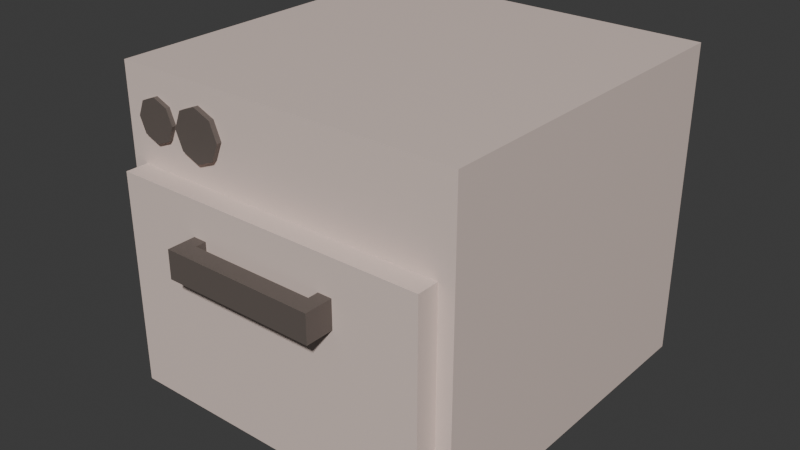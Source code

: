 # Source: dishwasher.blend  (saved by Blender 5.1.29; exported with 4.5.12 LTS)
import bpy
from mathutils import Matrix  # noqa: F401  (used for matrix-valued properties, if any)

bpy.ops.wm.read_factory_settings(use_empty=True)
scene = bpy.context.scene
scene.name = 'Scene'

# ---- collections
col_collection = bpy.data.collections.new('Collection'); scene.collection.children.link(col_collection)

# ---- images (referenced by path relative to the original .blend; pixels are not part of the script)
import os
ASSET_DIR = os.environ.get("B2B_ASSET_DIR", "")  # directory of the original .blend (textures are referenced by path, not embedded)
HERE = os.path.dirname(os.path.abspath(__file__))  # packed textures are extracted next to this script under _unpacked/

def load_image(name, relpath, width, height, colorspace="sRGB"):
    """Load a texture the original file referenced (path relative to the .blend, or extracted next to this script)."""
    p = next((c for c in (os.path.join(HERE, relpath), os.path.join(ASSET_DIR, relpath)) if relpath and os.path.exists(c)), "")
    if p:
        img = bpy.data.images.load(p, check_existing=True)
        img.name = name
    else:  # same state as the original file: an image datablock whose file is absent (Cycles renders it pink)
        img = bpy.data.images.new(name, width, height)
        img.source = "FILE"
        img.filepath = "//" + (relpath or name)
    img.colorspace_settings.name = colorspace
    return img
img_worm_palette_png_001 = load_image('WORM-Palette.png.001', '_unpacked/WORM-Palette.52f920b4.png', 96, 96, 'sRGB')

# ---- materials (node trees are filled in below, after node groups)
mat_worm_001 = bpy.data.materials.new('WORM.001')
mat_worm_001.use_backface_culling_lightprobe_volume = False
mat_worm_001.use_transparent_shadow = False

# ---- material node trees
mat_worm_001.use_nodes = True; mat_worm_001.node_tree.nodes.clear()
_N = mat_worm_001.node_tree.nodes; _L = mat_worm_001.node_tree.links
n0 = _N.new('ShaderNodeBsdfPrincipled'); n0.name = 'Principled BSDF'; n0.location = (10, 300)
n0.distribution = 'GGX'
n0.subsurface_method = 'RANDOM_WALK_SKIN'
n0.inputs[3].default_value = 1.45
n0.inputs[27].default_value = (0.0, 0.0, 0.0, 1.0)
n0.inputs[28].default_value = 1.0
n1 = _N.new('ShaderNodeOutputMaterial'); n1.name = 'Material Output'; n1.location = (300, 300)
n2 = _N.new('ShaderNodeTexImage'); n2.name = 'Image Texture'; n2.location = (-393, 125)
n2.image = img_worm_palette_png_001
n2.interpolation = 'Closest'
_L.new(n0.outputs[0], n1.inputs[0])
_L.new(n2.outputs[0], n0.inputs[0])
n1.is_active_output = True

# ---- world
world_world = bpy.data.worlds.new('World'); scene.world = world_world
world_world.use_nodes = True; world_world.node_tree.nodes.clear()
_N = world_world.node_tree.nodes; _L = world_world.node_tree.links
n0 = _N.new('ShaderNodeOutputWorld'); n0.name = 'World Output'; n0.location = (200, 100)
n1 = _N.new('ShaderNodeBackground'); n1.name = 'Background'; n1.location = (-200, 100)
n1.inputs[0].default_value = (0.05088, 0.05088, 0.05088, 1.0)
_L.new(n1.outputs[0], n0.inputs[0])
n0.is_active_output = True
world_world.color = (0.05088, 0.05088, 0.05088)
world_world.sun_shadow_jitter_overblur = 0.0

# ---- meshes
me_diswasher_lod_1 = bpy.data.meshes.new('Diswasher-LOD-1')
me_diswasher_lod_1.from_pydata([(-0.5, -0.5, -0.01667), (-0.5, -0.5, 0.8833), (-0.5, 0.5, -0.01667), (-0.5, 0.5, 0.8833), (0.5, -0.5, -0.01667), (0.5, -0.5, 0.8833), (0.5, 0.5, -0.01667), (0.5, 0.5, 0.8833), (0.4565, -0.5, 0.01612), (0.4565, -0.5, 0.6238), (-0.4565, -0.5, 0.6238), (-0.4565, -0.5, 0.01612), (0.4565, -0.563, 0.6238), (0.4565, -0.563, 0.01612), (-0.4565, -0.563, 0.01612), (-0.4565, -0.563, 0.6238), (-0.22, -0.5927, 0.4433), (-0.22, -0.5927, 0.5233), (-0.22, -0.4627, 0.4433), (-0.22, -0.4627, 0.5233), (-0.18, -0.5927, 0.4433), (-0.18, -0.5927, 0.5233), (-0.18, -0.4627, 0.4433), (-0.18, -0.4627, 0.5233), (0.22, -0.5927, 0.4433), (0.22, -0.5927, 0.5233), (0.22, -0.4627, 0.4433), (0.22, -0.4627, 0.5233), (0.18, -0.5927, 0.4433), (0.18, -0.5927, 0.5233), (0.18, -0.4627, 0.4433), (0.18, -0.4627, 0.5233), (-0.22, -0.6427, 0.4433), (-0.22, -0.6427, 0.5233), (-0.18, -0.6427, 0.5233), (-0.18, -0.6427, 0.4433), (0.22, -0.6427, 0.4433), (0.22, -0.6427, 0.5233), (0.18, -0.6427, 0.5233), (0.18, -0.6427, 0.4433), (-0.2421, -0.4856, 0.6847), (-0.2421, -0.5144, 0.6847), (-0.3873, -0.512, 0.6967), (-0.3873, -0.488, 0.6967), (-0.4297, -0.512, 0.7143), (-0.4297, -0.488, 0.7143), (-0.4473, -0.512, 0.7567), (-0.4473, -0.488, 0.7567), (-0.4297, -0.512, 0.7991), (-0.4297, -0.488, 0.7991), (-0.3873, -0.512, 0.8167), (-0.3873, -0.488, 0.8167), (-0.3449, -0.512, 0.7991), (-0.3449, -0.488, 0.7991), (-0.3273, -0.512, 0.7567), (-0.3273, -0.488, 0.7567), (-0.3449, -0.512, 0.7143), (-0.3449, -0.488, 0.7143), (-0.293, -0.5144, 0.7058), (-0.293, -0.4856, 0.7058), (-0.3141, -0.5144, 0.7567), (-0.3141, -0.4856, 0.7567), (-0.293, -0.5144, 0.8076), (-0.293, -0.4856, 0.8076), (-0.2421, -0.5144, 0.8287), (-0.2421, -0.4856, 0.8287), (-0.1912, -0.5144, 0.8076), (-0.1912, -0.4856, 0.8076), (-0.1701, -0.5144, 0.7567), (-0.1701, -0.4856, 0.7567), (-0.1912, -0.5144, 0.7058), (-0.1912, -0.4856, 0.7058), (-0.2421, -0.5144, 0.7567), (-0.3873, -0.512, 0.7567)], [], [(0, 1, 3, 2), (2, 3, 7, 6), (6, 7, 5, 4), (9, 10, 15, 12), (2, 6, 4, 0), (7, 3, 1, 5), (4, 5, 9, 8), (5, 1, 10, 9), (1, 0, 11, 10), (0, 4, 8, 11), (13, 12, 15, 14), (8, 9, 12, 13), (10, 11, 14, 15), (11, 8, 13, 14), (16, 17, 19, 18), (18, 19, 23, 22), (22, 23, 21, 20), (25, 29, 38, 37), (18, 22, 20, 16), (23, 19, 17, 21), (24, 26, 27, 25), (26, 30, 31, 27), (30, 28, 29, 31), (26, 24, 28, 30), (31, 29, 25, 27), (35, 34, 33, 32), (39, 36, 37, 38), (17, 16, 32, 33), (16, 20, 35, 32), (24, 25, 37, 36), (28, 24, 36, 39), (21, 17, 33, 34), (29, 21, 34, 38), (34, 35, 39, 38), (20, 28, 39, 35), (21, 29, 28, 20), (69, 61, 65), (42, 44, 45, 43), (66, 68, 69, 67), (44, 46, 47, 45), (64, 66, 67, 65), (46, 48, 49, 47), (62, 64, 65, 63), (48, 50, 51, 49), (64, 62, 72), (60, 62, 63, 61), (50, 52, 53, 51), (70, 41, 40, 71), (58, 60, 61, 59), (52, 54, 55, 53), (55, 47, 51), (41, 58, 59, 40), (54, 56, 57, 55), (68, 70, 71, 69), (56, 42, 43, 57), (54, 52, 73), (66, 64, 72), (44, 42, 73), (68, 66, 72), (70, 68, 72), (58, 41, 72), (41, 70, 72), (60, 58, 72), (48, 46, 73), (44, 73, 46), (56, 54, 73), (50, 48, 73), (42, 56, 73), (52, 50, 73), (61, 40, 59), (40, 69, 71), (69, 65, 67), (65, 61, 63), (61, 69, 40), (47, 43, 45), (43, 55, 57), (55, 51, 53), (51, 47, 49), (47, 55, 43), (60, 72, 62)])
_uv = me_diswasher_lod_1.uv_layers.new(name='UVMap')
_uv.uv.foreach_set('vector', [0.03387, 0.8852, 0.04552, 0.8852, 0.04552, 0.8981, 0.03387, 0.8981, 0.07933, 0.8981, 0.09097, 0.8981, 0.09097, 0.911, 0.07933, 0.911, 0.01964, 0.924, 0.007994, 0.924, 0.007994, 0.911, 0.01964, 0.911, 0.04886, 0.9099, 0.04886, 0.8981, 0.04967, 0.8981, 0.04967, 0.9099, 0.007994, 0.8981, 0.007994, 0.8852, 0.02093, 0.8852, 0.02093, 0.8981, 0.02093, 0.8852, 0.03387, 0.8852, 0.03387, 0.8981, 0.02093, 0.8981, 0.05161, 0.8981, 0.05161, 0.9097, 0.05105, 0.9064, 0.05105, 0.8985, 0.04886, 0.8981, 0.04886, 0.911, 0.0455, 0.9105, 0.0455, 0.8987, 0.05105, 0.8981, 0.05105, 0.9097, 0.05049, 0.9093, 0.05049, 0.9015, 0.03385, 0.911, 0.03385, 0.924, 0.03343, 0.9234, 0.03343, 0.9116, 0.03145, 0.9226, 0.03145, 0.9305, 0.01964, 0.9305, 0.01964, 0.9226, 0.01586, 0.9263, 0.007994, 0.9263, 0.007994, 0.9255, 0.01586, 0.9255, 0.05259, 0.8852, 0.05259, 0.893, 0.05177, 0.893, 0.05177, 0.8852, 0.03338, 0.911, 0.03338, 0.9228, 0.03256, 0.9228, 0.03256, 0.911, 0.2054, 0.924, 0.2064, 0.924, 0.2064, 0.9256, 0.2054, 0.9256, 0.2343, 0.9272, 0.2333, 0.9272, 0.2333, 0.9267, 0.2343, 0.9267, 0.2337, 0.9256, 0.2327, 0.9256, 0.2327, 0.924, 0.2337, 0.924, 0.2336, 0.9277, 0.2336, 0.9272, 0.2343, 0.9272, 0.2343, 0.9277, 0.2366, 0.9275, 0.2361, 0.9275, 0.2361, 0.9258, 0.2366, 0.9258, 0.2371, 0.9275, 0.2366, 0.9275, 0.2366, 0.9258, 0.2371, 0.9258, 0.2054, 0.926, 0.2037, 0.926, 0.2037, 0.925, 0.2054, 0.925, 0.2049, 0.9276, 0.2044, 0.9276, 0.2044, 0.9265, 0.2049, 0.9265, 0.2337, 0.9256, 0.2337, 0.924, 0.2348, 0.924, 0.2348, 0.9256, 0.2327, 0.9273, 0.2327, 0.9256, 0.2332, 0.9256, 0.2332, 0.9273, 0.2037, 0.926, 0.2054, 0.926, 0.2054, 0.9265, 0.2037, 0.9265, 0.237, 0.925, 0.237, 0.924, 0.2375, 0.924, 0.2375, 0.925, 0.2376, 0.9269, 0.2371, 0.9269, 0.2371, 0.9258, 0.2376, 0.9258, 0.2366, 0.9099, 0.2366, 0.9109, 0.2359, 0.9109, 0.2359, 0.9099, 0.2013, 0.9277, 0.2008, 0.9277, 0.2008, 0.927, 0.2013, 0.927, 0.2359, 0.898, 0.2359, 0.897, 0.2366, 0.897, 0.2366, 0.898, 0.2377, 0.8976, 0.2372, 0.8976, 0.2372, 0.897, 0.2377, 0.897, 0.2377, 0.9106, 0.2372, 0.9106, 0.2372, 0.9099, 0.2377, 0.9099, 0.2209, 0.924, 0.2209, 0.9286, 0.2203, 0.9286, 0.2203, 0.924, 0.2054, 0.924, 0.2054, 0.925, 0.2007, 0.925, 0.2007, 0.924, 0.2203, 0.9228, 0.2203, 0.9275, 0.2196, 0.9275, 0.2196, 0.9228, 0.1997, 0.9273, 0.1951, 0.9273, 0.1951, 0.9263, 0.1997, 0.9263, 0.2358, 0.9253, 0.2371, 0.924, 0.2371, 0.9253, 0.2384, 0.8968, 0.2378, 0.8968, 0.2378, 0.8965, 0.2384, 0.8965, 0.2035, 0.9272, 0.2035, 0.9279, 0.2031, 0.9279, 0.2031, 0.9272, 0.2341, 0.9273, 0.2341, 0.9279, 0.2337, 0.9279, 0.2337, 0.9273, 0.2353, 0.9274, 0.2353, 0.9267, 0.2357, 0.9267, 0.2357, 0.9274, 0.1973, 0.9276, 0.1967, 0.9276, 0.1967, 0.9273, 0.1973, 0.9273, 0.2343, 0.9279, 0.2343, 0.9272, 0.2347, 0.9272, 0.2347, 0.9279, 0.1967, 0.9276, 0.1961, 0.9276, 0.1961, 0.9273, 0.1967, 0.9273, 0.2025, 0.9263, 0.2025, 0.927, 0.2016, 0.9267, 0.2039, 0.9254, 0.2032, 0.9254, 0.2032, 0.925, 0.2039, 0.925, 0.2077, 0.9276, 0.2071, 0.9276, 0.2071, 0.9273, 0.2077, 0.9273, 0.2025, 0.9254, 0.2018, 0.9254, 0.2018, 0.925, 0.2025, 0.925, 0.2032, 0.9254, 0.2025, 0.9254, 0.2025, 0.925, 0.2032, 0.925, 0.1976, 0.9273, 0.1976, 0.9279, 0.1973, 0.9279, 0.1973, 0.9273, 0.2064, 0.9267, 0.2075, 0.9256, 0.2075, 0.9267, 0.2061, 0.9273, 0.2061, 0.9265, 0.2064, 0.9265, 0.2064, 0.9273, 0.2064, 0.9273, 0.2064, 0.9279, 0.2061, 0.9279, 0.2061, 0.9273, 0.2028, 0.9272, 0.2028, 0.9279, 0.2025, 0.9279, 0.2025, 0.9272, 0.2038, 0.9272, 0.2038, 0.9278, 0.2035, 0.9278, 0.2035, 0.9272, 0.2013, 0.9278, 0.2007, 0.9276, 0.2013, 0.927, 0.2016, 0.9263, 0.2016, 0.927, 0.2007, 0.9267, 0.2386, 0.9258, 0.2381, 0.9255, 0.2386, 0.925, 0.2031, 0.9266, 0.2038, 0.9263, 0.2038, 0.9272, 0.204, 0.9268, 0.2046, 0.9265, 0.2046, 0.9275, 0.2383, 0.9108, 0.2376, 0.9106, 0.2383, 0.9099, 0.2031, 0.9272, 0.2025, 0.927, 0.2031, 0.9263, 0.2047, 0.9268, 0.2054, 0.9265, 0.2054, 0.9275, 0.2018, 0.9278, 0.2013, 0.9276, 0.2018, 0.927, 0.2382, 0.9274, 0.2387, 0.9269, 0.2387, 0.9276, 0.2363, 0.927, 0.2368, 0.9268, 0.2368, 0.9276, 0.2357, 0.927, 0.2363, 0.9268, 0.2363, 0.9276, 0.2064, 0.927, 0.207, 0.9267, 0.207, 0.9275, 0.2077, 0.9267, 0.2077, 0.9273, 0.207, 0.927, 0.2206, 0.9253, 0.2206, 0.9266, 0.2204, 0.9259, 0.2206, 0.924, 0.2206, 0.9253, 0.2204, 0.9246, 0.2371, 0.9253, 0.2371, 0.9266, 0.2368, 0.9259, 0.2206, 0.9226, 0.2206, 0.924, 0.2204, 0.9233, 0.2381, 0.924, 0.2381, 0.9258, 0.2371, 0.9249, 0.2371, 0.9266, 0.2371, 0.9277, 0.2368, 0.9271, 0.2077, 0.924, 0.2077, 0.9251, 0.2075, 0.9245, 0.2388, 0.9247, 0.2388, 0.9258, 0.2386, 0.9252, 0.2206, 0.9266, 0.2206, 0.9277, 0.2204, 0.9271, 0.2047, 0.925, 0.2047, 0.9265, 0.204, 0.9258, 0.2383, 0.897, 0.2383, 0.8979, 0.2376, 0.8972])
me_diswasher_lod_1.materials.append(mat_worm_001)
me_diswasher_lod_1.update()

# ---- objects
ob_diswasher_lod_1 = bpy.data.objects.new('Diswasher-LOD-1', me_diswasher_lod_1)

# ---- transforms, parenting, visibility, modifiers, constraints
ob_diswasher_lod_1.location = (0.0, 0.0, 0.0)

# ---- collection membership
col_collection.objects.link(ob_diswasher_lod_1)

# ---- scene / render settings (as saved in the file)
scene.frame_start = 1; scene.frame_end = 250; scene.frame_set(1)
scene.render.engine = 'BLENDER_EEVEE_NEXT'
scene.render.bake_bias = 0.0
scene.render.bake_samples = 0
scene.cycles.sampling_pattern = 'TABULATED_SOBOL'
scene.eevee.use_volume_custom_range = False
bpy.context.view_layer.update()

# ---- added for rendering (the .blend has no active camera and no usable light): camera, sun
cam_auto = bpy.data.cameras.new('AutoCamera')
cam_auto.lens = 50.0
cam_auto.sensor_width = 36.0
cam_auto.clip_end = 1000.0
ob_auto_camera = bpy.data.objects.new('AutoCamera', cam_auto)
scene.collection.objects.link(ob_auto_camera)
ob_auto_camera.location = (1.63314, -2.03111, 1.73985)
ob_auto_camera.rotation_euler = (1.09748, -7.21219e-08, 0.694738)
scene.camera = ob_auto_camera
light_auto_sun = bpy.data.lights.new('AutoSun', 'SUN')
light_auto_sun.energy = 3.0
light_auto_sun.angle = 0.0523599
ob_auto_sun = bpy.data.objects.new('AutoSun', light_auto_sun)
scene.collection.objects.link(ob_auto_sun)
ob_auto_sun.rotation_euler = (0.872665, 0.174533, 0.523599)
bpy.context.view_layer.update()
